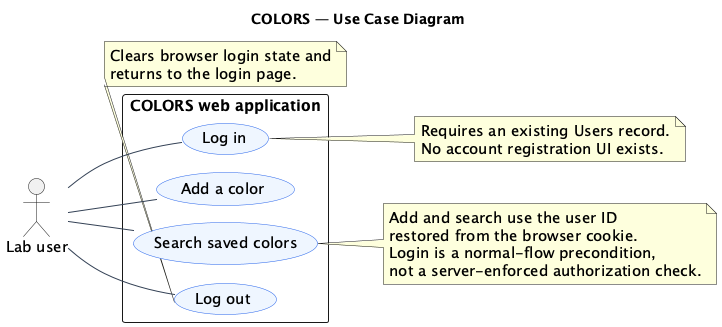

The diagram above was rendered by PlantUML. Its source (embedded in the PNG):
@startuml
!pragma layout smetana
left to right direction
skinparam backgroundColor white
skinparam shadowing false
skinparam defaultFontName SansSerif
skinparam defaultFontSize 15
skinparam ArrowColor #334155
skinparam usecaseBackgroundColor #EFF6FF
skinparam usecaseBorderColor #2563EB
skinparam packageStyle rectangle
title COLORS — Use Case Diagram
actor "Lab user" as User
rectangle "COLORS web application" {
  usecase "Log in" as Login
  usecase "Add a color" as Add
  usecase "Search saved colors" as Search
  usecase "Log out" as Logout
}
User -- Login
User -- Add
User -- Search
User -- Logout
note right of Login
  Requires an existing Users record.
  No account registration UI exists.
end note
note right of Search
  Add and search use the user ID
  restored from the browser cookie.
  Login is a normal-flow precondition,
  not a server-enforced authorization check.
end note
note bottom of Logout
  Clears browser login state and
  returns to the login page.
end note
@enduml